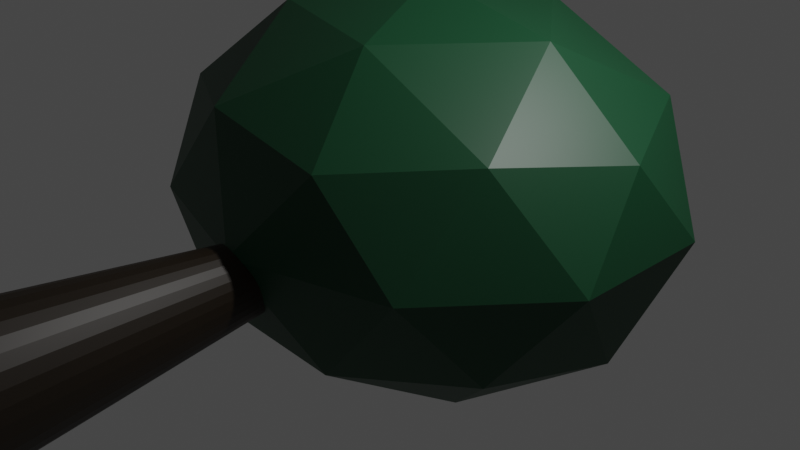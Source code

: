 # Source: Dark_sad_Tree.blend  (saved by Blender 3.0.42; exported with 4.5.12 LTS)
import bpy
from mathutils import Matrix  # noqa: F401  (used for matrix-valued properties, if any)

bpy.ops.wm.read_factory_settings(use_empty=True)
scene = bpy.context.scene
scene.name = 'Scene'

# ---- collections
col_collection = bpy.data.collections.new('Collection'); scene.collection.children.link(col_collection)

# ---- materials (node trees are filled in below, after node groups)
mat_material_002 = bpy.data.materials.new('Material.002')
mat_material_002.use_transparent_shadow = False
mat_material_001 = bpy.data.materials.new('Material.001')
mat_material_001.use_transparent_shadow = False

# ---- material node trees
mat_material_002.use_nodes = True; mat_material_002.node_tree.nodes.clear()
_N = mat_material_002.node_tree.nodes; _L = mat_material_002.node_tree.links
n0 = _N.new('ShaderNodeBsdfPrincipled'); n0.name = 'Principled BSDF'; n0.location = (10, 300)
n0.distribution = 'GGX'
n0.subsurface_method = 'RANDOM_WALK_SKIN'
n0.inputs[0].default_value = (0.004022, 0.05358, 0.01966, 1.0)
n0.inputs[3].default_value = 1.45
n0.inputs[27].default_value = (0.0, 0.0, 0.0, 1.0)
n0.inputs[28].default_value = 1.0
n1 = _N.new('ShaderNodeOutputMaterial'); n1.name = 'Material Output'; n1.location = (300, 300)
_L.new(n0.outputs[0], n1.inputs[0])
n1.is_active_output = True
mat_material_001.use_nodes = True; mat_material_001.node_tree.nodes.clear()
_N = mat_material_001.node_tree.nodes; _L = mat_material_001.node_tree.links
n0 = _N.new('ShaderNodeBsdfPrincipled'); n0.name = 'Principled BSDF'; n0.location = (10, 300)
n0.distribution = 'GGX'
n0.subsurface_method = 'RANDOM_WALK_SKIN'
n0.inputs[0].default_value = (0.01163, 0.005918, 0.0007473, 1.0)
n0.inputs[3].default_value = 1.45
n0.inputs[27].default_value = (0.0, 0.0, 0.0, 1.0)
n0.inputs[28].default_value = 1.0
n1 = _N.new('ShaderNodeOutputMaterial'); n1.name = 'Material Output'; n1.location = (300, 300)
_L.new(n0.outputs[0], n1.inputs[0])
n1.is_active_output = True

# ---- world
world_world = bpy.data.worlds.new('World'); scene.world = world_world
world_world.use_nodes = True; world_world.node_tree.nodes.clear()
_N = world_world.node_tree.nodes; _L = world_world.node_tree.links
n0 = _N.new('ShaderNodeOutputWorld'); n0.name = 'World Output'; n0.location = (300, 300)
n1 = _N.new('ShaderNodeBackground'); n1.name = 'Background'; n1.location = (10, 300)
n1.inputs[0].default_value = (0.05088, 0.05088, 0.05088, 1.0)
_L.new(n1.outputs[0], n0.inputs[0])
n0.is_active_output = True
world_world.color = (0.05088, 0.05088, 0.05088)
world_world.use_sun_shadow = False
world_world.sun_shadow_jitter_overblur = 0.0

# ---- cameras
cam_camera = bpy.data.cameras.new('Camera')
cam_camera.clip_end = 100.0
cam_camera.ortho_scale = 7.314

# ---- lights
light_light = bpy.data.lights.new('Light', 'POINT')
light_light.transmission_factor = 0.0
light_light.energy = 1000.0
light_light.shadow_soft_size = 0.1
light_light.shadow_maximum_resolution = 0.006
light_light.use_absolute_resolution = True

# ---- meshes
me_icosphere = bpy.data.meshes.new('Icosphere')
me_icosphere.from_pydata([(0.0, 0.0, -1.0), (0.7236, -0.5257, -0.4472), (-0.2764, -0.8506, -0.4472), (-0.8944, 0.0, -0.4472), (-0.2764, 0.8506, -0.4472), (0.7236, 0.5257, -0.4472), (0.2764, -0.8506, 0.4472), (-0.7236, -0.5257, 0.4472), (-0.7236, 0.5257, 0.4472), (0.2764, 0.8506, 0.4472), (0.8944, 0.0, 0.4472), (0.0, 0.0, 1.0), (-0.1625, -0.5, -0.8507), (0.4253, -0.309, -0.8507), (0.2629, -0.809, -0.5257), (0.8506, 0.0, -0.5257), (0.4253, 0.309, -0.8507), (-0.5257, 0.0, -0.8507), (-0.6882, -0.5, -0.5257), (-0.1625, 0.5, -0.8507), (-0.6882, 0.5, -0.5257), (0.2629, 0.809, -0.5257), (0.9511, -0.309, 0.0), (0.9511, 0.309, 0.0), (0.0, -1.0, 0.0), (0.5878, -0.809, 0.0), (-0.9511, -0.309, 0.0), (-0.5878, -0.809, 0.0), (-0.5878, 0.809, 0.0), (-0.9511, 0.309, 0.0), (0.5878, 0.809, 0.0), (0.0, 1.0, 0.0), (0.6882, -0.5, 0.5257), (-0.2629, -0.809, 0.5257), (-0.8506, 0.0, 0.5257), (-0.2629, 0.809, 0.5257), (0.6882, 0.5, 0.5257), (0.1625, -0.5, 0.8507), (0.5257, 0.0, 0.8507), (-0.4253, -0.309, 0.8507), (-0.4253, 0.309, 0.8507), (0.1625, 0.5, 0.8507)], [], [(0, 13, 12), (1, 13, 15), (0, 12, 17), (0, 17, 19), (0, 19, 16), (1, 15, 22), (2, 14, 24), (3, 18, 26), (4, 20, 28), (5, 21, 30), (1, 22, 25), (2, 24, 27), (3, 26, 29), (4, 28, 31), (5, 30, 23), (6, 32, 37), (7, 33, 39), (8, 34, 40), (9, 35, 41), (10, 36, 38), (38, 41, 11), (38, 36, 41), (36, 9, 41), (41, 40, 11), (41, 35, 40), (35, 8, 40), (40, 39, 11), (40, 34, 39), (34, 7, 39), (39, 37, 11), (39, 33, 37), (33, 6, 37), (37, 38, 11), (37, 32, 38), (32, 10, 38), (23, 36, 10), (23, 30, 36), (30, 9, 36), (31, 35, 9), (31, 28, 35), (28, 8, 35), (29, 34, 8), (29, 26, 34), (26, 7, 34), (27, 33, 7), (27, 24, 33), (24, 6, 33), (25, 32, 6), (25, 22, 32), (22, 10, 32), (30, 31, 9), (30, 21, 31), (21, 4, 31), (28, 29, 8), (28, 20, 29), (20, 3, 29), (26, 27, 7), (26, 18, 27), (18, 2, 27), (24, 25, 6), (24, 14, 25), (14, 1, 25), (22, 23, 10), (22, 15, 23), (15, 5, 23), (16, 21, 5), (16, 19, 21), (19, 4, 21), (19, 20, 4), (19, 17, 20), (17, 3, 20), (17, 18, 3), (17, 12, 18), (12, 2, 18), (15, 16, 5), (15, 13, 16), (13, 0, 16), (12, 14, 2), (12, 13, 14), (13, 1, 14)])
_uv = me_icosphere.uv_layers.new(name='UVMap')
_uv.uv.foreach_set('vector', [0.1818, 0.0, 0.2273, 0.07873, 0.1364, 0.07873, 0.2727, 0.1575, 0.3182, 0.07873, 0.3636, 0.1575, 0.9091, 0.0, 0.9545, 0.07873, 0.8636, 0.07873, 0.7273, 0.0, 0.7727, 0.07873, 0.6818, 0.07873, 0.5455, 0.0, 0.5909, 0.07873, 0.5, 0.07873, 0.2727, 0.1575, 0.3636, 0.1575, 0.3182, 0.2362, 0.09091, 0.1575, 0.1818, 0.1575, 0.1364, 0.2362, 0.8182, 0.1575, 0.9091, 0.1575, 0.8636, 0.2362, 0.6364, 0.1575, 0.7273, 0.1575, 0.6818, 0.2362, 0.4545, 0.1575, 0.5455, 0.1575, 0.5, 0.2362, 0.2727, 0.1575, 0.3182, 0.2362, 0.2273, 0.2362, 0.09091, 0.1575, 0.1364, 0.2362, 0.04546, 0.2362, 0.8182, 0.1575, 0.8636, 0.2362, 0.7727, 0.2362, 0.6364, 0.1575, 0.6818, 0.2362, 0.5909, 0.2362, 0.4545, 0.1575, 0.5, 0.2362, 0.4091, 0.2362, 0.1818, 0.3149, 0.2727, 0.3149, 0.2273, 0.3937, 0.0, 0.3149, 0.09091, 0.3149, 0.04546, 0.3937, 0.7273, 0.3149, 0.8182, 0.3149, 0.7727, 0.3937, 0.5455, 0.3149, 0.6364, 0.3149, 0.5909, 0.3937, 0.3636, 0.3149, 0.4545, 0.3149, 0.4091, 0.3937, 0.4091, 0.3937, 0.5, 0.3937, 0.4545, 0.4724, 0.4091, 0.3937, 0.4545, 0.3149, 0.5, 0.3937, 0.4545, 0.3149, 0.5455, 0.3149, 0.5, 0.3937, 0.5909, 0.3937, 0.6818, 0.3937, 0.6364, 0.4724, 0.5909, 0.3937, 0.6364, 0.3149, 0.6818, 0.3937, 0.6364, 0.3149, 0.7273, 0.3149, 0.6818, 0.3937, 0.7727, 0.3937, 0.8636, 0.3937, 0.8182, 0.4724, 0.7727, 0.3937, 0.8182, 0.3149, 0.8636, 0.3937, 0.8182, 0.3149, 0.9091, 0.3149, 0.8636, 0.3937, 0.04546, 0.3937, 0.1364, 0.3937, 0.09091, 0.4724, 0.04546, 0.3937, 0.09091, 0.3149, 0.1364, 0.3937, 0.09091, 0.3149, 0.1818, 0.3149, 0.1364, 0.3937, 0.2273, 0.3937, 0.3182, 0.3937, 0.2727, 0.4724, 0.2273, 0.3937, 0.2727, 0.3149, 0.3182, 0.3937, 0.2727, 0.3149, 0.3636, 0.3149, 0.3182, 0.3937, 0.4091, 0.2362, 0.4545, 0.3149, 0.3636, 0.3149, 0.4091, 0.2362, 0.5, 0.2362, 0.4545, 0.3149, 0.5, 0.2362, 0.5455, 0.3149, 0.4545, 0.3149, 0.5909, 0.2362, 0.6364, 0.3149, 0.5455, 0.3149, 0.5909, 0.2362, 0.6818, 0.2362, 0.6364, 0.3149, 0.6818, 0.2362, 0.7273, 0.3149, 0.6364, 0.3149, 0.7727, 0.2362, 0.8182, 0.3149, 0.7273, 0.3149, 0.7727, 0.2362, 0.8636, 0.2362, 0.8182, 0.3149, 0.8636, 0.2362, 0.9091, 0.3149, 0.8182, 0.3149, 0.04546, 0.2362, 0.09091, 0.3149, 0.0, 0.3149, 0.04546, 0.2362, 0.1364, 0.2362, 0.09091, 0.3149, 0.1364, 0.2362, 0.1818, 0.3149, 0.09091, 0.3149, 0.2273, 0.2362, 0.2727, 0.3149, 0.1818, 0.3149, 0.2273, 0.2362, 0.3182, 0.2362, 0.2727, 0.3149, 0.3182, 0.2362, 0.3636, 0.3149, 0.2727, 0.3149, 0.5, 0.2362, 0.5909, 0.2362, 0.5455, 0.3149, 0.5, 0.2362, 0.5455, 0.1575, 0.5909, 0.2362, 0.5455, 0.1575, 0.6364, 0.1575, 0.5909, 0.2362, 0.6818, 0.2362, 0.7727, 0.2362, 0.7273, 0.3149, 0.6818, 0.2362, 0.7273, 0.1575, 0.7727, 0.2362, 0.7273, 0.1575, 0.8182, 0.1575, 0.7727, 0.2362, 0.8636, 0.2362, 0.9545, 0.2362, 0.9091, 0.3149, 0.8636, 0.2362, 0.9091, 0.1575, 0.9545, 0.2362, 0.9091, 0.1575, 1.0, 0.1575, 0.9545, 0.2362, 0.1364, 0.2362, 0.2273, 0.2362, 0.1818, 0.3149, 0.1364, 0.2362, 0.1818, 0.1575, 0.2273, 0.2362, 0.1818, 0.1575, 0.2727, 0.1575, 0.2273, 0.2362, 0.3182, 0.2362, 0.4091, 0.2362, 0.3636, 0.3149, 0.3182, 0.2362, 0.3636, 0.1575, 0.4091, 0.2362, 0.3636, 0.1575, 0.4545, 0.1575, 0.4091, 0.2362, 0.5, 0.07873, 0.5455, 0.1575, 0.4545, 0.1575, 0.5, 0.07873, 0.5909, 0.07873, 0.5455, 0.1575, 0.5909, 0.07873, 0.6364, 0.1575, 0.5455, 0.1575, 0.6818, 0.07873, 0.7273, 0.1575, 0.6364, 0.1575, 0.6818, 0.07873, 0.7727, 0.07873, 0.7273, 0.1575, 0.7727, 0.07873, 0.8182, 0.1575, 0.7273, 0.1575, 0.8636, 0.07873, 0.9091, 0.1575, 0.8182, 0.1575, 0.8636, 0.07873, 0.9545, 0.07873, 0.9091, 0.1575, 0.9545, 0.07873, 1.0, 0.1575, 0.9091, 0.1575, 0.3636, 0.1575, 0.4091, 0.07873, 0.4545, 0.1575, 0.3636, 0.1575, 0.3182, 0.07873, 0.4091, 0.07873, 0.3182, 0.07873, 0.3636, 0.0, 0.4091, 0.07873, 0.1364, 0.07873, 0.1818, 0.1575, 0.09091, 0.1575, 0.1364, 0.07873, 0.2273, 0.07873, 0.1818, 0.1575, 0.2273, 0.07873, 0.2727, 0.1575, 0.1818, 0.1575])
me_icosphere.materials.append(mat_material_002)
me_icosphere.use_remesh_fix_poles = True
me_icosphere.use_remesh_preserve_attributes = False
me_icosphere.update()
me_cone = bpy.data.meshes.new('Cone')
me_cone.from_pydata([(-0.01942, 0.7547, -6.163), (0.06629, 0.7381, -6.165), (0.1485, 0.6866, -6.166), (0.224, 0.6021, -6.168), (0.2899, 0.4879, -6.169), (0.3436, 0.3484, -6.17), (0.3832, 0.1889, -6.172), (0.4071, 0.01563, -6.172), (0.4144, -0.1648, -6.173), (0.4048, -0.3455, -6.173), (0.3786, -0.5195, -6.173), (0.3369, -0.6801, -6.173), (0.2812, -0.8212, -6.173), (0.2138, -0.9372, -6.172), (0.1372, -1.024, -6.171), (0.05435, -1.078, -6.169), (-0.03159, -1.097, -6.168), (-0.1173, -1.08, -6.167), (-0.1995, -1.028, -6.165), (-0.275, -0.944, -6.164), (-0.3409, -0.8298, -6.162), (-0.3946, -0.6903, -6.161), (-0.4342, -0.5308, -6.16), (-0.4581, -0.3575, -6.159), (-0.4654, -0.177, -6.158), (-0.4558, 0.003695, -6.158), (-0.4296, 0.1777, -6.158), (-0.3879, 0.3383, -6.158), (-0.3322, 0.4793, -6.159), (-0.2648, 0.5954, -6.16), (-0.1882, 0.682, -6.161), (-0.1054, 0.7358, -6.162), (0.0, 0.0, 1.0)], [], [(0, 32, 1), (1, 32, 2), (2, 32, 3), (3, 32, 4), (4, 32, 5), (5, 32, 6), (6, 32, 7), (7, 32, 8), (8, 32, 9), (9, 32, 10), (10, 32, 11), (11, 32, 12), (12, 32, 13), (13, 32, 14), (14, 32, 15), (15, 32, 16), (16, 32, 17), (17, 32, 18), (18, 32, 19), (19, 32, 20), (20, 32, 21), (21, 32, 22), (22, 32, 23), (23, 32, 24), (24, 32, 25), (25, 32, 26), (26, 32, 27), (27, 32, 28), (28, 32, 29), (29, 32, 30), (0, 1, 2, 3, 4, 5, 6, 7, 8, 9, 10, 11, 12, 13, 14, 15, 16, 17, 18, 19, 20, 21, 22, 23, 24, 25, 26, 27, 28, 29, 30, 31), (30, 32, 31), (31, 32, 0)])
_uv = me_cone.uv_layers.new(name='UVMap')
_uv.uv.foreach_set('vector', [0.25, 0.49, 0.25, 0.25, 0.2968, 0.4854, 0.2968, 0.4854, 0.25, 0.25, 0.3418, 0.4717, 0.3418, 0.4717, 0.25, 0.25, 0.3833, 0.4496, 0.3833, 0.4496, 0.25, 0.25, 0.4197, 0.4197, 0.4197, 0.4197, 0.25, 0.25, 0.4496, 0.3833, 0.4496, 0.3833, 0.25, 0.25, 0.4717, 0.3418, 0.4717, 0.3418, 0.25, 0.25, 0.4854, 0.2968, 0.4854, 0.2968, 0.25, 0.25, 0.49, 0.25, 0.49, 0.25, 0.25, 0.25, 0.4854, 0.2032, 0.4854, 0.2032, 0.25, 0.25, 0.4717, 0.1582, 0.4717, 0.1582, 0.25, 0.25, 0.4496, 0.1167, 0.4496, 0.1167, 0.25, 0.25, 0.4197, 0.08029, 0.4197, 0.08029, 0.25, 0.25, 0.3833, 0.05045, 0.3833, 0.05045, 0.25, 0.25, 0.3418, 0.02827, 0.3418, 0.02827, 0.25, 0.25, 0.2968, 0.01461, 0.2968, 0.01461, 0.25, 0.25, 0.25, 0.01, 0.25, 0.01, 0.25, 0.25, 0.2032, 0.01461, 0.2032, 0.01461, 0.25, 0.25, 0.1582, 0.02827, 0.1582, 0.02827, 0.25, 0.25, 0.1167, 0.05045, 0.1167, 0.05045, 0.25, 0.25, 0.08029, 0.08029, 0.08029, 0.08029, 0.25, 0.25, 0.05045, 0.1167, 0.05045, 0.1167, 0.25, 0.25, 0.02827, 0.1582, 0.02827, 0.1582, 0.25, 0.25, 0.01461, 0.2032, 0.01461, 0.2032, 0.25, 0.25, 0.01, 0.25, 0.01, 0.25, 0.25, 0.25, 0.01461, 0.2968, 0.01461, 0.2968, 0.25, 0.25, 0.02827, 0.3418, 0.02827, 0.3418, 0.25, 0.25, 0.05045, 0.3833, 0.05045, 0.3833, 0.25, 0.25, 0.08029, 0.4197, 0.08029, 0.4197, 0.25, 0.25, 0.1167, 0.4496, 0.1167, 0.4496, 0.25, 0.25, 0.1582, 0.4717, 0.75, 0.49, 0.7968, 0.4854, 0.8418, 0.4717, 0.8833, 0.4496, 0.9197, 0.4197, 0.9496, 0.3833, 0.9717, 0.3418, 0.9854, 0.2968, 0.99, 0.25, 0.9854, 0.2032, 0.9717, 0.1582, 0.9496, 0.1167, 0.9197, 0.08029, 0.8833, 0.05045, 0.8418, 0.02827, 0.7968, 0.01461, 0.75, 0.01, 0.7032, 0.01461, 0.6582, 0.02827, 0.6167, 0.05045, 0.5803, 0.08029, 0.5504, 0.1167, 0.5283, 0.1582, 0.5146, 0.2032, 0.51, 0.25, 0.5146, 0.2968, 0.5283, 0.3418, 0.5504, 0.3833, 0.5803, 0.4197, 0.6167, 0.4496, 0.6582, 0.4717, 0.7032, 0.4854, 0.1582, 0.4717, 0.25, 0.25, 0.2032, 0.4854, 0.2032, 0.4854, 0.25, 0.25, 0.25, 0.49])
me_cone.materials.append(mat_material_001)
me_cone.use_remesh_fix_poles = True
me_cone.use_remesh_preserve_attributes = False
me_cone.update()

# ---- objects
ob_light = bpy.data.objects.new('Light', light_light)
ob_camera = bpy.data.objects.new('Camera', cam_camera)
ob_icosphere = bpy.data.objects.new('Icosphere', me_icosphere)
ob_cone = bpy.data.objects.new('Cone', me_cone)

# ---- transforms, parenting, visibility, modifiers, constraints
ob_light.location = (4.076, 1.005, 5.904)
ob_light.rotation_euler = (0.6503, 0.05522, 1.866)
ob_light.lock_rotations_4d = False
ob_light.empty_display_type = 'ARROWS'
ob_light.color = (0.0, 0.0, 0.0, 0.0)
ob_light.lineart.crease_threshold = 0.0
ob_camera.location = (7.359, -6.926, 4.958)
ob_camera.rotation_euler = (1.109, 0.0, 0.8149)
ob_camera.lock_rotations_4d = False
ob_camera.empty_display_type = 'ARROWS'
ob_camera.color = (0.0, 0.0, 0.0, 0.0)
ob_camera.display_type = 'WIRE'
ob_camera.lineart.crease_threshold = 0.0
ob_icosphere.location = (0.0, 0.4107, 0.3173)
ob_icosphere.scale = (2.805, -2.507, 2.093)
ob_cone.location = (0.0, 0.0, 0.0)
ob_cone.rotation_euler = (4.743, 0.01298, 6.271)
ob_cone.scale = (1.794, 1.0, 1.0)

# ---- collection membership
col_collection.objects.link(ob_light)
col_collection.objects.link(ob_camera)
col_collection.objects.link(ob_icosphere)
col_collection.objects.link(ob_cone)

# ---- scene / render settings (as saved in the file)
scene.camera = ob_camera
scene.frame_start = 1; scene.frame_end = 250; scene.frame_set(1)
scene.render.engine = 'BLENDER_EEVEE_NEXT'
scene.cycles.sampling_pattern = 'TABULATED_SOBOL'
scene.cycles.use_light_tree = False
scene.view_settings.view_transform = 'Filmic'
bpy.context.view_layer.update()
